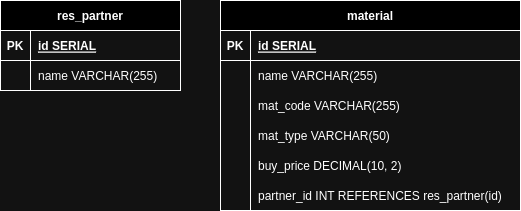

The diagram above was exported from draw.io. Its source (the exported page's mxGraphModel, read from the mxfile embedded in the PNG):
<mxGraphModel dx="1434" dy="762" grid="1" gridSize="10" guides="1" tooltips="1" connect="1" arrows="1" fold="1" page="1" pageScale="1" pageWidth="850" pageHeight="1100" math="0" shadow="0" extFonts="Permanent Marker^https://fonts.googleapis.com/css?family=Permanent+Marker">
  <root>
    <mxCell id="0" />
    <mxCell id="1" parent="0" />
    <mxCell id="R_Xx6BQ1w_ygINpS76m--27" value="res_partner" style="shape=table;startSize=30;container=1;collapsible=1;childLayout=tableLayout;fixedRows=1;rowLines=0;fontStyle=1;align=center;resizeLast=1;" vertex="1" parent="1">
      <mxGeometry x="160" y="290" width="180" height="90" as="geometry" />
    </mxCell>
    <mxCell id="R_Xx6BQ1w_ygINpS76m--28" value="" style="shape=tableRow;horizontal=0;startSize=0;swimlaneHead=0;swimlaneBody=0;fillColor=none;collapsible=0;dropTarget=0;points=[[0,0.5],[1,0.5]];portConstraint=eastwest;strokeColor=inherit;top=0;left=0;right=0;bottom=1;" vertex="1" parent="R_Xx6BQ1w_ygINpS76m--27">
      <mxGeometry y="30" width="180" height="30" as="geometry" />
    </mxCell>
    <mxCell id="R_Xx6BQ1w_ygINpS76m--29" value="PK" style="shape=partialRectangle;overflow=hidden;connectable=0;fillColor=none;strokeColor=inherit;top=0;left=0;bottom=0;right=0;fontStyle=1;" vertex="1" parent="R_Xx6BQ1w_ygINpS76m--28">
      <mxGeometry width="30" height="30" as="geometry">
        <mxRectangle width="30" height="30" as="alternateBounds" />
      </mxGeometry>
    </mxCell>
    <mxCell id="R_Xx6BQ1w_ygINpS76m--30" value="id SERIAL " style="shape=partialRectangle;overflow=hidden;connectable=0;fillColor=none;align=left;strokeColor=inherit;top=0;left=0;bottom=0;right=0;spacingLeft=6;fontStyle=5;" vertex="1" parent="R_Xx6BQ1w_ygINpS76m--28">
      <mxGeometry x="30" width="150" height="30" as="geometry">
        <mxRectangle width="150" height="30" as="alternateBounds" />
      </mxGeometry>
    </mxCell>
    <mxCell id="R_Xx6BQ1w_ygINpS76m--31" value="" style="shape=tableRow;horizontal=0;startSize=0;swimlaneHead=0;swimlaneBody=0;fillColor=none;collapsible=0;dropTarget=0;points=[[0,0.5],[1,0.5]];portConstraint=eastwest;strokeColor=inherit;top=0;left=0;right=0;bottom=0;" vertex="1" parent="R_Xx6BQ1w_ygINpS76m--27">
      <mxGeometry y="60" width="180" height="30" as="geometry" />
    </mxCell>
    <mxCell id="R_Xx6BQ1w_ygINpS76m--32" value="" style="shape=partialRectangle;overflow=hidden;connectable=0;fillColor=none;strokeColor=inherit;top=0;left=0;bottom=0;right=0;" vertex="1" parent="R_Xx6BQ1w_ygINpS76m--31">
      <mxGeometry width="30" height="30" as="geometry">
        <mxRectangle width="30" height="30" as="alternateBounds" />
      </mxGeometry>
    </mxCell>
    <mxCell id="R_Xx6BQ1w_ygINpS76m--33" value="name VARCHAR(255)" style="shape=partialRectangle;overflow=hidden;connectable=0;fillColor=none;align=left;strokeColor=inherit;top=0;left=0;bottom=0;right=0;spacingLeft=6;" vertex="1" parent="R_Xx6BQ1w_ygINpS76m--31">
      <mxGeometry x="30" width="150" height="30" as="geometry">
        <mxRectangle width="150" height="30" as="alternateBounds" />
      </mxGeometry>
    </mxCell>
    <mxCell id="R_Xx6BQ1w_ygINpS76m--34" value="material" style="shape=table;startSize=30;container=1;collapsible=1;childLayout=tableLayout;fixedRows=1;rowLines=0;fontStyle=1;align=center;resizeLast=1;" vertex="1" parent="1">
      <mxGeometry x="380" y="290" width="300" height="210" as="geometry" />
    </mxCell>
    <mxCell id="R_Xx6BQ1w_ygINpS76m--35" value="" style="shape=tableRow;horizontal=0;startSize=0;swimlaneHead=0;swimlaneBody=0;fillColor=none;collapsible=0;dropTarget=0;points=[[0,0.5],[1,0.5]];portConstraint=eastwest;strokeColor=inherit;top=0;left=0;right=0;bottom=1;" vertex="1" parent="R_Xx6BQ1w_ygINpS76m--34">
      <mxGeometry y="30" width="300" height="30" as="geometry" />
    </mxCell>
    <mxCell id="R_Xx6BQ1w_ygINpS76m--36" value="PK" style="shape=partialRectangle;overflow=hidden;connectable=0;fillColor=none;strokeColor=inherit;top=0;left=0;bottom=0;right=0;fontStyle=1;" vertex="1" parent="R_Xx6BQ1w_ygINpS76m--35">
      <mxGeometry width="30" height="30" as="geometry">
        <mxRectangle width="30" height="30" as="alternateBounds" />
      </mxGeometry>
    </mxCell>
    <mxCell id="R_Xx6BQ1w_ygINpS76m--37" value="id SERIAL " style="shape=partialRectangle;overflow=hidden;connectable=0;fillColor=none;align=left;strokeColor=inherit;top=0;left=0;bottom=0;right=0;spacingLeft=6;fontStyle=5;" vertex="1" parent="R_Xx6BQ1w_ygINpS76m--35">
      <mxGeometry x="30" width="270" height="30" as="geometry">
        <mxRectangle width="270" height="30" as="alternateBounds" />
      </mxGeometry>
    </mxCell>
    <mxCell id="R_Xx6BQ1w_ygINpS76m--38" value="" style="shape=tableRow;horizontal=0;startSize=0;swimlaneHead=0;swimlaneBody=0;fillColor=none;collapsible=0;dropTarget=0;points=[[0,0.5],[1,0.5]];portConstraint=eastwest;strokeColor=inherit;top=0;left=0;right=0;bottom=0;" vertex="1" parent="R_Xx6BQ1w_ygINpS76m--34">
      <mxGeometry y="60" width="300" height="30" as="geometry" />
    </mxCell>
    <mxCell id="R_Xx6BQ1w_ygINpS76m--39" value="" style="shape=partialRectangle;overflow=hidden;connectable=0;fillColor=none;strokeColor=inherit;top=0;left=0;bottom=0;right=0;" vertex="1" parent="R_Xx6BQ1w_ygINpS76m--38">
      <mxGeometry width="30" height="30" as="geometry">
        <mxRectangle width="30" height="30" as="alternateBounds" />
      </mxGeometry>
    </mxCell>
    <mxCell id="R_Xx6BQ1w_ygINpS76m--40" value="name VARCHAR(255)" style="shape=partialRectangle;overflow=hidden;connectable=0;fillColor=none;align=left;strokeColor=inherit;top=0;left=0;bottom=0;right=0;spacingLeft=6;" vertex="1" parent="R_Xx6BQ1w_ygINpS76m--38">
      <mxGeometry x="30" width="270" height="30" as="geometry">
        <mxRectangle width="270" height="30" as="alternateBounds" />
      </mxGeometry>
    </mxCell>
    <mxCell id="R_Xx6BQ1w_ygINpS76m--41" value="" style="shape=tableRow;horizontal=0;startSize=0;swimlaneHead=0;swimlaneBody=0;fillColor=none;collapsible=0;dropTarget=0;points=[[0,0.5],[1,0.5]];portConstraint=eastwest;strokeColor=inherit;top=0;left=0;right=0;bottom=0;" vertex="1" parent="R_Xx6BQ1w_ygINpS76m--34">
      <mxGeometry y="90" width="300" height="30" as="geometry" />
    </mxCell>
    <mxCell id="R_Xx6BQ1w_ygINpS76m--42" value="" style="shape=partialRectangle;overflow=hidden;connectable=0;fillColor=none;strokeColor=inherit;top=0;left=0;bottom=0;right=0;" vertex="1" parent="R_Xx6BQ1w_ygINpS76m--41">
      <mxGeometry width="30" height="30" as="geometry">
        <mxRectangle width="30" height="30" as="alternateBounds" />
      </mxGeometry>
    </mxCell>
    <mxCell id="R_Xx6BQ1w_ygINpS76m--43" value="mat_code VARCHAR(255)" style="shape=partialRectangle;overflow=hidden;connectable=0;fillColor=none;align=left;strokeColor=inherit;top=0;left=0;bottom=0;right=0;spacingLeft=6;" vertex="1" parent="R_Xx6BQ1w_ygINpS76m--41">
      <mxGeometry x="30" width="270" height="30" as="geometry">
        <mxRectangle width="270" height="30" as="alternateBounds" />
      </mxGeometry>
    </mxCell>
    <mxCell id="R_Xx6BQ1w_ygINpS76m--44" value="" style="shape=tableRow;horizontal=0;startSize=0;swimlaneHead=0;swimlaneBody=0;fillColor=none;collapsible=0;dropTarget=0;points=[[0,0.5],[1,0.5]];portConstraint=eastwest;strokeColor=inherit;top=0;left=0;right=0;bottom=0;" vertex="1" parent="R_Xx6BQ1w_ygINpS76m--34">
      <mxGeometry y="120" width="300" height="30" as="geometry" />
    </mxCell>
    <mxCell id="R_Xx6BQ1w_ygINpS76m--45" value="" style="shape=partialRectangle;overflow=hidden;connectable=0;fillColor=none;strokeColor=inherit;top=0;left=0;bottom=0;right=0;" vertex="1" parent="R_Xx6BQ1w_ygINpS76m--44">
      <mxGeometry width="30" height="30" as="geometry">
        <mxRectangle width="30" height="30" as="alternateBounds" />
      </mxGeometry>
    </mxCell>
    <mxCell id="R_Xx6BQ1w_ygINpS76m--46" value="mat_type VARCHAR(50)" style="shape=partialRectangle;overflow=hidden;connectable=0;fillColor=none;align=left;strokeColor=inherit;top=0;left=0;bottom=0;right=0;spacingLeft=6;" vertex="1" parent="R_Xx6BQ1w_ygINpS76m--44">
      <mxGeometry x="30" width="270" height="30" as="geometry">
        <mxRectangle width="270" height="30" as="alternateBounds" />
      </mxGeometry>
    </mxCell>
    <mxCell id="R_Xx6BQ1w_ygINpS76m--47" value="" style="shape=tableRow;horizontal=0;startSize=0;swimlaneHead=0;swimlaneBody=0;fillColor=none;collapsible=0;dropTarget=0;points=[[0,0.5],[1,0.5]];portConstraint=eastwest;strokeColor=inherit;top=0;left=0;right=0;bottom=0;" vertex="1" parent="R_Xx6BQ1w_ygINpS76m--34">
      <mxGeometry y="150" width="300" height="30" as="geometry" />
    </mxCell>
    <mxCell id="R_Xx6BQ1w_ygINpS76m--48" value="" style="shape=partialRectangle;overflow=hidden;connectable=0;fillColor=none;strokeColor=inherit;top=0;left=0;bottom=0;right=0;" vertex="1" parent="R_Xx6BQ1w_ygINpS76m--47">
      <mxGeometry width="30" height="30" as="geometry">
        <mxRectangle width="30" height="30" as="alternateBounds" />
      </mxGeometry>
    </mxCell>
    <mxCell id="R_Xx6BQ1w_ygINpS76m--49" value="buy_price DECIMAL(10, 2)" style="shape=partialRectangle;overflow=hidden;connectable=0;fillColor=none;align=left;strokeColor=inherit;top=0;left=0;bottom=0;right=0;spacingLeft=6;" vertex="1" parent="R_Xx6BQ1w_ygINpS76m--47">
      <mxGeometry x="30" width="270" height="30" as="geometry">
        <mxRectangle width="270" height="30" as="alternateBounds" />
      </mxGeometry>
    </mxCell>
    <mxCell id="R_Xx6BQ1w_ygINpS76m--50" value="" style="shape=tableRow;horizontal=0;startSize=0;swimlaneHead=0;swimlaneBody=0;fillColor=none;collapsible=0;dropTarget=0;points=[[0,0.5],[1,0.5]];portConstraint=eastwest;strokeColor=inherit;top=0;left=0;right=0;bottom=0;" vertex="1" parent="R_Xx6BQ1w_ygINpS76m--34">
      <mxGeometry y="180" width="300" height="30" as="geometry" />
    </mxCell>
    <mxCell id="R_Xx6BQ1w_ygINpS76m--51" value="" style="shape=partialRectangle;overflow=hidden;connectable=0;fillColor=none;strokeColor=inherit;top=0;left=0;bottom=0;right=0;" vertex="1" parent="R_Xx6BQ1w_ygINpS76m--50">
      <mxGeometry width="30" height="30" as="geometry">
        <mxRectangle width="30" height="30" as="alternateBounds" />
      </mxGeometry>
    </mxCell>
    <mxCell id="R_Xx6BQ1w_ygINpS76m--52" value="partner_id INT REFERENCES res_partner(id)" style="shape=partialRectangle;overflow=hidden;connectable=0;fillColor=none;align=left;strokeColor=inherit;top=0;left=0;bottom=0;right=0;spacingLeft=6;" vertex="1" parent="R_Xx6BQ1w_ygINpS76m--50">
      <mxGeometry x="30" width="270" height="30" as="geometry">
        <mxRectangle width="270" height="30" as="alternateBounds" />
      </mxGeometry>
    </mxCell>
  </root>
</mxGraphModel>